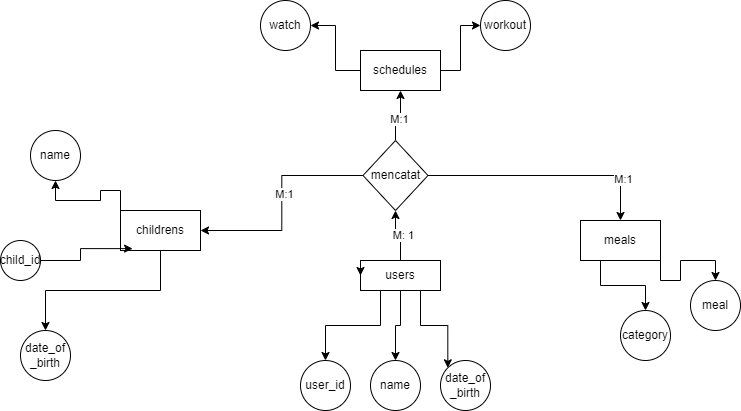

The diagram above was exported from draw.io. Its source (the exported page's mxGraphModel, read from the mxfile embedded in the PNG):
<mxGraphModel dx="972" dy="556" grid="1" gridSize="10" guides="1" tooltips="1" connect="1" arrows="1" fold="1" page="1" pageScale="1" pageWidth="827" pageHeight="1169" math="0" shadow="0">
  <root>
    <mxCell id="WIyWlLk6GJQsqaUBKTNV-0" />
    <mxCell id="WIyWlLk6GJQsqaUBKTNV-1" parent="WIyWlLk6GJQsqaUBKTNV-0" />
    <mxCell id="euCizMwzHCiwbRxTyyDE-6" style="edgeStyle=orthogonalEdgeStyle;rounded=0;orthogonalLoop=1;jettySize=auto;html=1;exitX=0.25;exitY=1;exitDx=0;exitDy=0;" edge="1" parent="WIyWlLk6GJQsqaUBKTNV-1" source="euCizMwzHCiwbRxTyyDE-0" target="euCizMwzHCiwbRxTyyDE-5">
      <mxGeometry relative="1" as="geometry" />
    </mxCell>
    <mxCell id="euCizMwzHCiwbRxTyyDE-9" value="" style="edgeStyle=orthogonalEdgeStyle;rounded=0;orthogonalLoop=1;jettySize=auto;html=1;" edge="1" parent="WIyWlLk6GJQsqaUBKTNV-1" source="euCizMwzHCiwbRxTyyDE-0" target="euCizMwzHCiwbRxTyyDE-7">
      <mxGeometry relative="1" as="geometry" />
    </mxCell>
    <mxCell id="euCizMwzHCiwbRxTyyDE-10" style="edgeStyle=orthogonalEdgeStyle;rounded=0;orthogonalLoop=1;jettySize=auto;html=1;exitX=0.75;exitY=1;exitDx=0;exitDy=0;entryX=0;entryY=0;entryDx=0;entryDy=0;" edge="1" parent="WIyWlLk6GJQsqaUBKTNV-1" source="euCizMwzHCiwbRxTyyDE-0" target="euCizMwzHCiwbRxTyyDE-8">
      <mxGeometry relative="1" as="geometry" />
    </mxCell>
    <mxCell id="euCizMwzHCiwbRxTyyDE-13" style="edgeStyle=orthogonalEdgeStyle;rounded=0;orthogonalLoop=1;jettySize=auto;html=1;exitX=0.5;exitY=0;exitDx=0;exitDy=0;entryX=0.5;entryY=1;entryDx=0;entryDy=0;" edge="1" parent="WIyWlLk6GJQsqaUBKTNV-1" source="euCizMwzHCiwbRxTyyDE-0" target="euCizMwzHCiwbRxTyyDE-12">
      <mxGeometry relative="1" as="geometry" />
    </mxCell>
    <mxCell id="euCizMwzHCiwbRxTyyDE-14" value="M: 1" style="edgeLabel;html=1;align=center;verticalAlign=middle;resizable=0;points=[];" vertex="1" connectable="0" parent="euCizMwzHCiwbRxTyyDE-13">
      <mxGeometry x="-0.0921" y="-3" relative="1" as="geometry">
        <mxPoint x="2" y="2" as="offset" />
      </mxGeometry>
    </mxCell>
    <mxCell id="euCizMwzHCiwbRxTyyDE-0" value="users" style="rounded=0;whiteSpace=wrap;html=1;" vertex="1" parent="WIyWlLk6GJQsqaUBKTNV-1">
      <mxGeometry x="370" y="270" width="80" height="30" as="geometry" />
    </mxCell>
    <mxCell id="euCizMwzHCiwbRxTyyDE-27" style="edgeStyle=orthogonalEdgeStyle;rounded=0;orthogonalLoop=1;jettySize=auto;html=1;" edge="1" parent="WIyWlLk6GJQsqaUBKTNV-1" source="euCizMwzHCiwbRxTyyDE-1" target="euCizMwzHCiwbRxTyyDE-25">
      <mxGeometry relative="1" as="geometry">
        <mxPoint x="290" y="60" as="targetPoint" />
      </mxGeometry>
    </mxCell>
    <mxCell id="euCizMwzHCiwbRxTyyDE-28" style="edgeStyle=orthogonalEdgeStyle;rounded=0;orthogonalLoop=1;jettySize=auto;html=1;exitX=1;exitY=0.5;exitDx=0;exitDy=0;entryX=0;entryY=0.5;entryDx=0;entryDy=0;" edge="1" parent="WIyWlLk6GJQsqaUBKTNV-1" source="euCizMwzHCiwbRxTyyDE-1" target="euCizMwzHCiwbRxTyyDE-26">
      <mxGeometry relative="1" as="geometry" />
    </mxCell>
    <mxCell id="euCizMwzHCiwbRxTyyDE-1" value="schedules" style="rounded=0;whiteSpace=wrap;html=1;" vertex="1" parent="WIyWlLk6GJQsqaUBKTNV-1">
      <mxGeometry x="370" y="60" width="80" height="40" as="geometry" />
    </mxCell>
    <mxCell id="euCizMwzHCiwbRxTyyDE-22" style="edgeStyle=orthogonalEdgeStyle;rounded=0;orthogonalLoop=1;jettySize=auto;html=1;exitX=0.25;exitY=1;exitDx=0;exitDy=0;" edge="1" parent="WIyWlLk6GJQsqaUBKTNV-1" source="euCizMwzHCiwbRxTyyDE-2" target="euCizMwzHCiwbRxTyyDE-21">
      <mxGeometry relative="1" as="geometry" />
    </mxCell>
    <mxCell id="euCizMwzHCiwbRxTyyDE-24" style="edgeStyle=orthogonalEdgeStyle;rounded=0;orthogonalLoop=1;jettySize=auto;html=1;exitX=1;exitY=1;exitDx=0;exitDy=0;entryX=0.5;entryY=0;entryDx=0;entryDy=0;" edge="1" parent="WIyWlLk6GJQsqaUBKTNV-1" source="euCizMwzHCiwbRxTyyDE-2" target="euCizMwzHCiwbRxTyyDE-23">
      <mxGeometry relative="1" as="geometry" />
    </mxCell>
    <mxCell id="euCizMwzHCiwbRxTyyDE-2" value="meals" style="rounded=0;whiteSpace=wrap;html=1;" vertex="1" parent="WIyWlLk6GJQsqaUBKTNV-1">
      <mxGeometry x="590" y="230" width="80" height="40" as="geometry" />
    </mxCell>
    <mxCell id="euCizMwzHCiwbRxTyyDE-30" style="edgeStyle=orthogonalEdgeStyle;rounded=0;orthogonalLoop=1;jettySize=auto;html=1;exitX=0;exitY=0;exitDx=0;exitDy=0;" edge="1" parent="WIyWlLk6GJQsqaUBKTNV-1" source="euCizMwzHCiwbRxTyyDE-3" target="euCizMwzHCiwbRxTyyDE-29">
      <mxGeometry relative="1" as="geometry" />
    </mxCell>
    <mxCell id="euCizMwzHCiwbRxTyyDE-37" style="edgeStyle=orthogonalEdgeStyle;rounded=0;orthogonalLoop=1;jettySize=auto;html=1;exitX=0.5;exitY=1;exitDx=0;exitDy=0;" edge="1" parent="WIyWlLk6GJQsqaUBKTNV-1" source="euCizMwzHCiwbRxTyyDE-3" target="euCizMwzHCiwbRxTyyDE-33">
      <mxGeometry relative="1" as="geometry" />
    </mxCell>
    <mxCell id="euCizMwzHCiwbRxTyyDE-3" value="childrens" style="rounded=0;whiteSpace=wrap;html=1;" vertex="1" parent="WIyWlLk6GJQsqaUBKTNV-1">
      <mxGeometry x="130" y="220" width="80" height="40" as="geometry" />
    </mxCell>
    <mxCell id="euCizMwzHCiwbRxTyyDE-4" style="edgeStyle=orthogonalEdgeStyle;rounded=0;orthogonalLoop=1;jettySize=auto;html=1;exitX=0;exitY=0.25;exitDx=0;exitDy=0;entryX=0;entryY=0.5;entryDx=0;entryDy=0;" edge="1" parent="WIyWlLk6GJQsqaUBKTNV-1" source="euCizMwzHCiwbRxTyyDE-0" target="euCizMwzHCiwbRxTyyDE-0">
      <mxGeometry relative="1" as="geometry" />
    </mxCell>
    <mxCell id="euCizMwzHCiwbRxTyyDE-5" value="user_id" style="ellipse;whiteSpace=wrap;html=1;aspect=fixed;" vertex="1" parent="WIyWlLk6GJQsqaUBKTNV-1">
      <mxGeometry x="310" y="370" width="50" height="50" as="geometry" />
    </mxCell>
    <mxCell id="euCizMwzHCiwbRxTyyDE-7" value="name" style="ellipse;whiteSpace=wrap;html=1;aspect=fixed;" vertex="1" parent="WIyWlLk6GJQsqaUBKTNV-1">
      <mxGeometry x="380" y="370" width="50" height="50" as="geometry" />
    </mxCell>
    <mxCell id="euCizMwzHCiwbRxTyyDE-8" value="date_of&lt;div&gt;_birth&lt;/div&gt;" style="ellipse;whiteSpace=wrap;html=1;aspect=fixed;" vertex="1" parent="WIyWlLk6GJQsqaUBKTNV-1">
      <mxGeometry x="450" y="370" width="50" height="50" as="geometry" />
    </mxCell>
    <mxCell id="euCizMwzHCiwbRxTyyDE-15" style="edgeStyle=orthogonalEdgeStyle;rounded=0;orthogonalLoop=1;jettySize=auto;html=1;exitX=0;exitY=0.5;exitDx=0;exitDy=0;entryX=1;entryY=0.5;entryDx=0;entryDy=0;" edge="1" parent="WIyWlLk6GJQsqaUBKTNV-1" source="euCizMwzHCiwbRxTyyDE-12" target="euCizMwzHCiwbRxTyyDE-3">
      <mxGeometry relative="1" as="geometry" />
    </mxCell>
    <mxCell id="euCizMwzHCiwbRxTyyDE-18" value="M:1" style="edgeLabel;html=1;align=center;verticalAlign=middle;resizable=0;points=[];" vertex="1" connectable="0" parent="euCizMwzHCiwbRxTyyDE-15">
      <mxGeometry x="-0.0776" y="2" relative="1" as="geometry">
        <mxPoint as="offset" />
      </mxGeometry>
    </mxCell>
    <mxCell id="euCizMwzHCiwbRxTyyDE-16" style="edgeStyle=orthogonalEdgeStyle;rounded=0;orthogonalLoop=1;jettySize=auto;html=1;exitX=0.5;exitY=0;exitDx=0;exitDy=0;entryX=0.5;entryY=1;entryDx=0;entryDy=0;" edge="1" parent="WIyWlLk6GJQsqaUBKTNV-1" source="euCizMwzHCiwbRxTyyDE-12" target="euCizMwzHCiwbRxTyyDE-1">
      <mxGeometry relative="1" as="geometry">
        <mxPoint x="404.47058823529414" y="110" as="targetPoint" />
        <Array as="points">
          <mxPoint x="405" y="130" />
          <mxPoint x="410" y="130" />
        </Array>
      </mxGeometry>
    </mxCell>
    <mxCell id="euCizMwzHCiwbRxTyyDE-19" value="M:1" style="edgeLabel;html=1;align=center;verticalAlign=middle;resizable=0;points=[];" vertex="1" connectable="0" parent="euCizMwzHCiwbRxTyyDE-16">
      <mxGeometry x="-0.0021" y="2" relative="1" as="geometry">
        <mxPoint as="offset" />
      </mxGeometry>
    </mxCell>
    <mxCell id="euCizMwzHCiwbRxTyyDE-17" style="edgeStyle=orthogonalEdgeStyle;rounded=0;orthogonalLoop=1;jettySize=auto;html=1;" edge="1" parent="WIyWlLk6GJQsqaUBKTNV-1" source="euCizMwzHCiwbRxTyyDE-12" target="euCizMwzHCiwbRxTyyDE-2">
      <mxGeometry relative="1" as="geometry" />
    </mxCell>
    <mxCell id="euCizMwzHCiwbRxTyyDE-20" value="M:1" style="edgeLabel;html=1;align=center;verticalAlign=middle;resizable=0;points=[];" vertex="1" connectable="0" parent="euCizMwzHCiwbRxTyyDE-17">
      <mxGeometry x="0.6523" y="2" relative="1" as="geometry">
        <mxPoint as="offset" />
      </mxGeometry>
    </mxCell>
    <mxCell id="euCizMwzHCiwbRxTyyDE-12" value="mencatat" style="rhombus;whiteSpace=wrap;html=1;" vertex="1" parent="WIyWlLk6GJQsqaUBKTNV-1">
      <mxGeometry x="372.5" y="150" width="65" height="70" as="geometry" />
    </mxCell>
    <mxCell id="euCizMwzHCiwbRxTyyDE-21" value="category" style="ellipse;whiteSpace=wrap;html=1;aspect=fixed;" vertex="1" parent="WIyWlLk6GJQsqaUBKTNV-1">
      <mxGeometry x="630" y="320" width="50" height="50" as="geometry" />
    </mxCell>
    <mxCell id="euCizMwzHCiwbRxTyyDE-23" value="meal" style="ellipse;whiteSpace=wrap;html=1;aspect=fixed;" vertex="1" parent="WIyWlLk6GJQsqaUBKTNV-1">
      <mxGeometry x="700" y="290" width="50" height="50" as="geometry" />
    </mxCell>
    <mxCell id="euCizMwzHCiwbRxTyyDE-25" value="watch" style="ellipse;whiteSpace=wrap;html=1;aspect=fixed;" vertex="1" parent="WIyWlLk6GJQsqaUBKTNV-1">
      <mxGeometry x="270" y="10" width="50" height="50" as="geometry" />
    </mxCell>
    <mxCell id="euCizMwzHCiwbRxTyyDE-26" value="workout" style="ellipse;whiteSpace=wrap;html=1;aspect=fixed;" vertex="1" parent="WIyWlLk6GJQsqaUBKTNV-1">
      <mxGeometry x="490" y="10" width="50" height="50" as="geometry" />
    </mxCell>
    <mxCell id="euCizMwzHCiwbRxTyyDE-29" value="name" style="ellipse;whiteSpace=wrap;html=1;aspect=fixed;" vertex="1" parent="WIyWlLk6GJQsqaUBKTNV-1">
      <mxGeometry x="40" y="140" width="50" height="50" as="geometry" />
    </mxCell>
    <mxCell id="euCizMwzHCiwbRxTyyDE-31" value="child_id" style="ellipse;whiteSpace=wrap;html=1;aspect=fixed;" vertex="1" parent="WIyWlLk6GJQsqaUBKTNV-1">
      <mxGeometry x="10" y="250" width="40" height="40" as="geometry" />
    </mxCell>
    <mxCell id="euCizMwzHCiwbRxTyyDE-33" value="date_of&lt;div&gt;_birth&lt;/div&gt;" style="ellipse;whiteSpace=wrap;html=1;aspect=fixed;" vertex="1" parent="WIyWlLk6GJQsqaUBKTNV-1">
      <mxGeometry x="30" y="340" width="50" height="50" as="geometry" />
    </mxCell>
    <mxCell id="euCizMwzHCiwbRxTyyDE-36" style="edgeStyle=orthogonalEdgeStyle;rounded=0;orthogonalLoop=1;jettySize=auto;html=1;entryX=0.151;entryY=0.953;entryDx=0;entryDy=0;entryPerimeter=0;" edge="1" parent="WIyWlLk6GJQsqaUBKTNV-1" source="euCizMwzHCiwbRxTyyDE-31" target="euCizMwzHCiwbRxTyyDE-3">
      <mxGeometry relative="1" as="geometry" />
    </mxCell>
  </root>
</mxGraphModel>